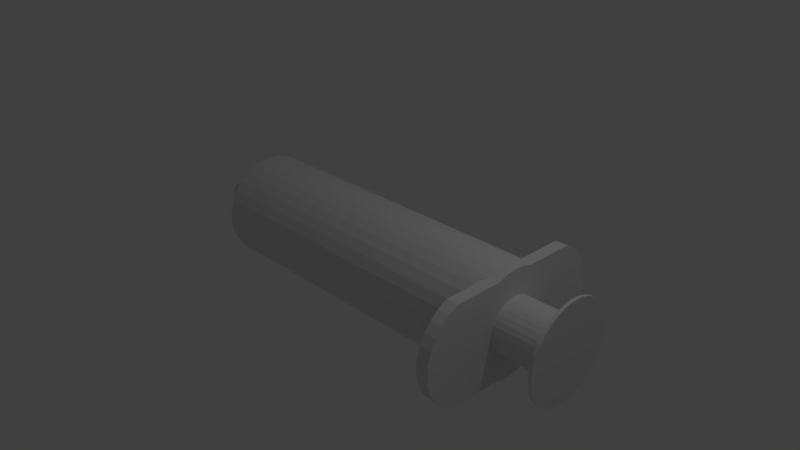 # Source: siringa.blend  (saved by Blender 2.70.0; exported with 4.5.12 LTS)
import bpy
from mathutils import Matrix  # noqa: F401  (used for matrix-valued properties, if any)

bpy.ops.wm.read_factory_settings(use_empty=True)
scene = bpy.context.scene
scene.name = 'Scene'

# ---- collections
col_collection_1 = bpy.data.collections.new('Collection 1'); scene.collection.children.link(col_collection_1)

# ---- world
world_world = bpy.data.worlds.new('World'); scene.world = world_world
world_world.color = (0.05088, 0.05088, 0.05088)
world_world.use_sun_shadow = False
world_world.sun_shadow_jitter_overblur = 0.0
world_world.cycles.sampling_method = 'MANUAL'
world_world.cycles.sample_map_resolution = 256

# ---- cameras
cam_camera = bpy.data.cameras.new('Camera')
cam_camera.clip_end = 100.0
cam_camera.lens = 35.0
cam_camera.sensor_width = 32.0
cam_camera.sensor_height = 18.0
cam_camera.ortho_scale = 7.314
cam_camera.dof.focus_distance = 0.0
cam_camera.dof.aperture_fstop = 128.0

# ---- lights
light_lamp = bpy.data.lights.new('Lamp', 'POINT')
light_lamp.transmission_factor = 0.0
light_lamp.cutoff_distance = 30.0
light_lamp.energy = 100.0
light_lamp.shadow_buffer_clip_start = 1.001
light_lamp.shadow_soft_size = 0.1
light_lamp.shadow_maximum_resolution = 0.006
light_lamp.use_absolute_resolution = True
light_lamp.cycles.use_multiple_importance_sampling = False

# ---- meshes
me_cylinder = bpy.data.meshes.new('Cylinder')
me_cylinder.from_pydata([(0.0, 1.0, -1.0), (0.0, 1.0, 1.0), (0.1951, 0.9808, -1.0), (0.1951, 0.9808, 1.0), (0.3827, 0.9239, -1.0), (0.3827, 0.9239, 1.0), (0.5556, 0.8315, -1.0), (0.5556, 0.8315, 1.0), (0.7071, 0.7071, -1.0), (0.7071, 0.7071, 1.0), (0.8315, 0.5556, -1.0), (0.8315, 0.5556, 1.0), (0.9239, 0.3827, -1.0), (0.9239, 0.3827, 1.0), (0.9808, 0.1951, -1.0), (0.9808, 0.1951, 1.0), (1.0, 7.55e-08, -1.0), (1.0, 7.55e-08, 1.0), (0.9808, -0.1951, -1.0), (0.9808, -0.1951, 1.0), (0.9239, -0.3827, -1.0), (0.9239, -0.3827, 1.0), (0.8315, -0.5556, -1.0), (0.8315, -0.5556, 1.0), (0.7071, -0.7071, -1.0), (0.7071, -0.7071, 1.0), (0.5556, -0.8315, -1.0), (0.5556, -0.8315, 1.0), (0.3827, -0.9239, -1.0), (0.3827, -0.9239, 1.0), (0.1951, -0.9808, -1.0), (0.1951, -0.9808, 1.0), (-3.258e-07, -1.0, -1.0), (-3.258e-07, -1.0, 1.0), (-0.1951, -0.9808, -1.0), (-0.1951, -0.9808, 1.0), (-0.3827, -0.9239, -1.0), (-0.3827, -0.9239, 1.0), (-0.5556, -0.8315, -1.0), (-0.5556, -0.8315, 1.0), (-0.7071, -0.7071, -1.0), (-0.7071, -0.7071, 1.0), (-0.8315, -0.5556, -1.0), (-0.8315, -0.5556, 1.0), (-0.9239, -0.3827, -1.0), (-0.9239, -0.3827, 1.0), (-0.9808, -0.1951, -1.0), (-0.9808, -0.1951, 1.0), (-1.0, 9.656e-07, -1.0), (-1.0, 9.656e-07, 1.0), (-0.9808, 0.1951, -1.0), (-0.9808, 0.1951, 1.0), (-0.9239, 0.3827, -1.0), (-0.9239, 0.3827, 1.0), (-0.8315, 0.5556, -1.0), (-0.8315, 0.5556, 1.0), (-0.7071, 0.7071, -1.0), (-0.7071, 0.7071, 1.0), (-0.5556, 0.8315, -1.0), (-0.5556, 0.8315, 1.0), (-0.3827, 0.9239, -1.0), (-0.3827, 0.9239, 1.0), (-0.1951, 0.9808, -1.0), (-0.1951, 0.9808, 1.0), (0.0, 1.0, -1.0), (0.1951, 0.9808, -1.0), (0.3827, 0.9239, -1.0), (0.5556, 0.8315, -1.0), (0.7071, 0.7071, -1.0), (0.8315, 0.5556, -1.0), (0.9239, 0.3827, -1.0), (0.9808, 0.1951, -1.0), (1.0, 7.55e-08, -1.0), (0.9808, -0.1951, -1.0), (0.9239, -0.3827, -1.0), (0.8315, -0.5556, -1.0), (0.7071, -0.7071, -1.0), (0.5556, -0.8315, -1.0), (0.3827, -0.9239, -1.0), (0.1951, -0.9808, -1.0), (-3.258e-07, -1.0, -1.0), (-0.1951, -0.9808, -1.0), (-0.3827, -0.9239, -1.0), (-0.5556, -0.8315, -1.0), (-0.7071, -0.7071, -1.0), (-0.8315, -0.5556, -1.0), (-0.9239, -0.3827, -1.0), (-0.9808, -0.1951, -1.0), (-1.0, 9.656e-07, -1.0), (-0.9808, 0.1951, -1.0), (-0.9239, 0.3827, -1.0), (-0.8315, 0.5556, -1.0), (-0.7071, 0.7071, -1.0), (-0.5556, 0.8315, -1.0), (-0.3827, 0.9239, -1.0), (-0.1951, 0.9808, -1.0), (9.226e-08, 0.223, -1.0), (0.04351, 0.2187, -1.0), (0.08534, 0.206, -1.0), (0.1239, 0.1854, -1.0), (0.1577, 0.1577, -1.0), (0.1854, 0.1239, -1.0), (0.206, 0.08534, -1.0), (0.2187, 0.04351, -1.0), (0.223, 2.383e-07, -1.0), (0.2187, -0.04351, -1.0), (0.206, -0.08534, -1.0), (0.1854, -0.1239, -1.0), (0.1577, -0.1577, -1.0), (0.1239, -0.1854, -1.0), (0.08534, -0.206, -1.0), (0.04351, -0.2187, -1.0), (1.96e-08, -0.223, -1.0), (-0.04351, -0.2187, -1.0), (-0.08534, -0.206, -1.0), (-0.1239, -0.1854, -1.0), (-0.1577, -0.1577, -1.0), (-0.1854, -0.1239, -1.0), (-0.206, -0.08534, -1.0), (-0.2187, -0.04351, -1.0), (-0.223, 4.368e-07, -1.0), (-0.2187, 0.04351, -1.0), (-0.206, 0.08534, -1.0), (-0.1854, 0.1239, -1.0), (-0.1577, 0.1577, -1.0), (-0.1239, 0.1854, -1.0), (-0.08534, 0.206, -1.0), (-0.04351, 0.2187, -1.0), (9.413e-08, 0.223, -1.341), (0.04351, 0.2187, -1.341), (0.08534, 0.206, -1.341), (0.1239, 0.1854, -1.341), (0.1577, 0.1577, -1.341), (0.1854, 0.1239, -1.341), (0.206, 0.08534, -1.341), (0.2187, 0.04351, -1.341), (0.223, 2.345e-07, -1.341), (0.2187, -0.04351, -1.341), (0.206, -0.08534, -1.341), (0.1854, -0.1239, -1.341), (0.1577, -0.1577, -1.341), (0.1239, -0.1854, -1.341), (0.08534, -0.206, -1.341), (0.04351, -0.2187, -1.341), (2.146e-08, -0.223, -1.341), (-0.04351, -0.2187, -1.341), (-0.08534, -0.206, -1.341), (-0.1239, -0.1854, -1.341), (-0.1577, -0.1577, -1.341), (-0.1854, -0.1239, -1.341), (-0.206, -0.08534, -1.341), (-0.2187, -0.04351, -1.341), (-0.223, 4.33e-07, -1.341), (-0.2187, 0.04351, -1.341), (-0.206, 0.08534, -1.341), (-0.1854, 0.1239, -1.341), (-0.1577, 0.1577, -1.341), (-0.1239, 0.1854, -1.341), (-0.08534, 0.206, -1.341), (-0.04351, 0.2187, -1.341), (0.0, 1.0, 1.0), (0.1951, 0.9808, 1.0), (0.3827, 0.9239, 1.0), (0.5556, 0.8315, 1.0), (0.7071, 0.7071, 1.0), (0.8315, 0.5556, 1.0), (0.9239, 0.3827, 1.0), (0.9808, 0.1951, 1.0), (1.0, 7.55e-08, 1.0), (0.9808, -0.1951, 1.0), (0.9239, -0.3827, 1.0), (0.8315, -0.5556, 1.0), (0.7071, -0.7071, 1.0), (0.5556, -0.8315, 1.0), (0.3827, -0.9239, 1.0), (0.1951, -0.9808, 1.0), (-3.258e-07, -1.0, 1.0), (-0.1951, -0.9808, 1.0), (-0.3827, -0.9239, 1.0), (-0.5556, -0.8315, 1.0), (-0.7071, -0.7071, 1.0), (-0.8315, -0.5556, 1.0), (-0.9239, -0.3827, 1.0), (-0.9808, -0.1951, 1.0), (-1.0, 9.656e-07, 1.0), (-0.9808, 0.1951, 1.0), (-0.9239, 0.3827, 1.0), (-0.8315, 0.5556, 1.0), (-0.7071, 0.7071, 1.0), (-0.5556, 0.8315, 1.0), (-0.3827, 0.9239, 1.0), (-0.1951, 0.9808, 1.0), (-0.001367, 1.908, 0.9929), (0.1937, 1.889, 0.9929), (0.3813, 1.832, 0.9929), (0.5542, 1.739, 0.9929), (0.7057, 1.615, 0.9929), (0.8301, 1.463, 0.9929), (0.9225, 1.29, 0.9929), (-0.9252, 1.29, 0.9929), (-0.8328, 1.463, 0.9929), (-0.7085, 1.615, 0.9929), (-0.5569, 1.739, 0.9929), (-0.384, 1.832, 0.9929), (-0.1965, 1.889, 0.9929), (0.9252, -1.267, 1.007), (0.8328, -1.44, 1.007), (0.7084, -1.591, 1.007), (0.5569, -1.716, 1.007), (0.384, -1.808, 1.007), (0.1964, -1.865, 1.007), (0.001331, -1.884, 1.007), (-0.1938, -1.865, 1.007), (-0.3814, -1.808, 1.007), (-0.5542, -1.716, 1.007), (-0.7058, -1.591, 1.007), (-0.8301, -1.44, 1.007), (-0.9225, -1.267, 1.007), (8.311e-06, 1.005, 1.076), (0.1951, 0.9862, 1.076), (0.3827, 0.9293, 1.076), (0.5556, 0.8369, 1.076), (0.7071, 0.7126, 1.076), (0.8315, 0.561, 1.076), (0.9239, 0.3881, 1.076), (0.9808, 0.2006, 1.076), (1.0, 0.00546, 1.076), (0.9808, -0.1896, 1.076), (0.9239, -0.3772, 1.076), (0.8315, -0.5501, 1.076), (0.7071, -0.7016, 1.076), (0.5556, -0.826, 1.076), (0.3827, -0.9184, 1.076), (0.1951, -0.9753, 1.076), (7.985e-06, -0.9945, 1.076), (-0.1951, -0.9753, 1.076), (-0.3827, -0.9184, 1.076), (-0.5556, -0.826, 1.076), (-0.7071, -0.7016, 1.076), (-0.8315, -0.5501, 1.076), (-0.9239, -0.3772, 1.076), (-0.9808, -0.1896, 1.076), (-1.0, 0.005461, 1.076), (-0.9808, 0.2006, 1.076), (-0.9239, 0.3881, 1.076), (-0.8315, 0.561, 1.076), (-0.7071, 0.7126, 1.076), (-0.5556, 0.8369, 1.076), (-0.3827, 0.9293, 1.076), (-0.1951, 0.9862, 1.076), (-0.001358, 1.913, 1.069), (0.1937, 1.894, 1.069), (0.3813, 1.837, 1.069), (0.5542, 1.745, 1.069), (0.7057, 1.62, 1.069), (0.8301, 1.469, 1.069), (0.9225, 1.296, 1.069), (-0.9252, 1.296, 1.069), (-0.8328, 1.469, 1.069), (-0.7085, 1.62, 1.069), (-0.5569, 1.745, 1.069), (-0.384, 1.837, 1.069), (-0.1964, 1.894, 1.069), (0.9252, -1.261, 1.083), (0.8328, -1.434, 1.083), (0.7084, -1.586, 1.083), (0.5569, -1.71, 1.083), (0.384, -1.803, 1.083), (0.1964, -1.859, 1.083), (0.001339, -1.879, 1.083), (-0.1938, -1.859, 1.083), (-0.3813, -1.803, 1.083), (-0.5542, -1.71, 1.083), (-0.7058, -1.586, 1.083), (-0.8301, -1.434, 1.083), (-0.9225, -1.261, 1.083), (8.349e-06, 0.5187, 1.076), (0.1001, 0.5089, 1.076), (0.1964, 0.4797, 1.076), (0.2852, 0.4322, 1.076), (0.3629, 0.3684, 1.076), (0.4268, 0.2906, 1.076), (0.4742, 0.2019, 1.076), (0.5034, 0.1056, 1.076), (0.5133, 0.00546, 1.076), (0.5034, -0.09467, 1.076), (0.4742, -0.191, 1.076), (0.4268, -0.2797, 1.076), (0.3629, -0.3575, 1.076), (0.2852, -0.4213, 1.076), (0.1964, -0.4687, 1.076), (0.1001, -0.498, 1.076), (8.181e-06, -0.5078, 1.076), (-0.1001, -0.498, 1.076), (-0.1964, -0.4687, 1.076), (-0.2852, -0.4213, 1.076), (-0.3629, -0.3575, 1.076), (-0.4268, -0.2797, 1.076), (-0.4742, -0.191, 1.076), (-0.5034, -0.09467, 1.076), (-0.5133, 0.005461, 1.076), (-0.5034, 0.1056, 1.076), (-0.4742, 0.2019, 1.076), (-0.4268, 0.2906, 1.076), (-0.3629, 0.3684, 1.076), (-0.2852, 0.4322, 1.076), (-0.1964, 0.4797, 1.076), (-0.1001, 0.5089, 1.076), (8.123e-06, 0.5187, 1.423), (0.1001, 0.5089, 1.423), (0.1964, 0.4797, 1.423), (0.2852, 0.4322, 1.423), (0.3629, 0.3684, 1.423), (0.4268, 0.2906, 1.423), (0.4742, 0.2019, 1.423), (0.5034, 0.1056, 1.423), (0.5133, 0.00546, 1.423), (0.5034, -0.09467, 1.423), (0.4742, -0.191, 1.423), (0.4268, -0.2797, 1.423), (0.3629, -0.3575, 1.423), (0.2852, -0.4213, 1.423), (0.1964, -0.4687, 1.423), (0.1001, -0.498, 1.423), (7.955e-06, -0.5078, 1.423), (-0.1001, -0.498, 1.423), (-0.1964, -0.4687, 1.423), (-0.2852, -0.4213, 1.423), (-0.3629, -0.3575, 1.423), (-0.4268, -0.2797, 1.423), (-0.4742, -0.191, 1.423), (-0.5034, -0.09467, 1.423), (-0.5133, 0.005461, 1.423), (-0.5034, 0.1056, 1.423), (-0.4742, 0.2019, 1.423), (-0.4268, 0.2906, 1.423), (-0.3629, 0.3684, 1.423), (-0.2852, 0.4322, 1.423), (-0.1964, 0.4797, 1.423), (-0.1001, 0.5089, 1.423), (-0.1001, 0.5089, 1.423), (-0.1964, 0.4797, 1.423), (-0.2852, 0.4322, 1.423), (-0.3629, 0.3684, 1.423), (-0.4268, 0.2906, 1.423), (-0.4742, 0.2019, 1.423), (-0.5034, 0.1056, 1.423), (-0.5133, 0.005461, 1.423), (-0.5034, -0.09467, 1.423), (-0.4742, -0.191, 1.423), (-0.4268, -0.2797, 1.423), (-0.3629, -0.3575, 1.423), (-0.2852, -0.4213, 1.423), (-0.1964, -0.4687, 1.423), (-0.1001, -0.498, 1.423), (7.955e-06, -0.5078, 1.423), (0.1001, -0.498, 1.423), (0.1964, -0.4687, 1.423), (0.2852, -0.4213, 1.423), (0.3629, -0.3575, 1.423), (0.4268, -0.2797, 1.423), (0.4742, -0.191, 1.423), (0.5034, -0.09467, 1.423), (0.5133, 0.00546, 1.423), (0.5034, 0.1056, 1.423), (0.4742, 0.2019, 1.423), (0.4268, 0.2906, 1.423), (0.3629, 0.3684, 1.423), (0.2852, 0.4322, 1.423), (0.1964, 0.4797, 1.423), (0.1001, 0.5089, 1.423), (8.123e-06, 0.5187, 1.423), (8.123e-06, 0.5187, 1.423), (0.1001, 0.5089, 1.423), (0.1964, 0.4797, 1.423), (0.2852, 0.4322, 1.423), (0.3629, 0.3684, 1.423), (0.4268, 0.2906, 1.423), (0.4742, 0.2019, 1.423), (0.5034, 0.1056, 1.423), (0.5133, 0.00546, 1.423), (0.5034, -0.09467, 1.423), (0.4742, -0.191, 1.423), (0.4268, -0.2797, 1.423), (0.3629, -0.3575, 1.423), (0.2852, -0.4213, 1.423), (0.1964, -0.4687, 1.423), (0.1001, -0.498, 1.423), (7.955e-06, -0.5078, 1.423), (-0.1001, -0.498, 1.423), (-0.1964, -0.4687, 1.423), (-0.2852, -0.4213, 1.423), (-0.3629, -0.3575, 1.423), (-0.4268, -0.2797, 1.423), (-0.4742, -0.191, 1.423), (-0.5034, -0.09467, 1.423), (-0.5133, 0.005461, 1.423), (-0.5034, 0.1056, 1.423), (-0.4742, 0.2019, 1.423), (-0.4268, 0.2906, 1.423), (-0.3629, 0.3684, 1.423), (-0.2852, 0.4322, 1.423), (-0.1964, 0.4797, 1.423), (-0.1001, 0.5089, 1.423), (8.123e-06, 0.5187, 1.423), (0.1001, 0.5089, 1.423), (0.1964, 0.4797, 1.423), (0.2852, 0.4322, 1.423), (0.3629, 0.3684, 1.423), (0.4268, 0.2906, 1.423), (0.4742, 0.2019, 1.423), (0.5034, 0.1056, 1.423), (0.5133, 0.00546, 1.423), (0.5034, -0.09467, 1.423), (0.4742, -0.191, 1.423), (0.4268, -0.2797, 1.423), (0.3629, -0.3575, 1.423), (0.2852, -0.4213, 1.423), (0.1964, -0.4687, 1.423), (0.1001, -0.498, 1.423), (7.955e-06, -0.5078, 1.423), (-0.1001, -0.498, 1.423), (-0.1964, -0.4687, 1.423), (-0.2852, -0.4213, 1.423), (-0.3629, -0.3575, 1.423), (-0.4268, -0.2797, 1.423), (-0.4742, -0.191, 1.423), (-0.5034, -0.09467, 1.423), (-0.5133, 0.005461, 1.423), (-0.5034, 0.1056, 1.423), (-0.4742, 0.2019, 1.423), (-0.4268, 0.2906, 1.423), (-0.3629, 0.3684, 1.423), (-0.2852, 0.4322, 1.423), (-0.1964, 0.4797, 1.423), (-0.1001, 0.5089, 1.423), (-0.1789, 0.905, 1.442), (-0.351, 0.8528, 1.442), (-0.5095, 0.768, 1.442), (-0.6485, 0.654, 1.442), (-0.7626, 0.515, 1.442), (-0.8473, 0.3564, 1.442), (-0.8995, 0.1844, 1.442), (-0.9171, 0.005461, 1.442), (-0.8995, -0.1735, 1.442), (-0.8473, -0.3455, 1.442), (-0.7626, -0.5041, 1.442), (-0.6485, -0.6431, 1.442), (-0.5095, -0.7571, 1.442), (-0.351, -0.8419, 1.442), (-0.1789, -0.8941, 1.442), (7.808e-06, -0.9117, 1.442), (0.1789, -0.8941, 1.442), (0.351, -0.8419, 1.442), (0.5095, -0.7571, 1.442), (0.6485, -0.6431, 1.442), (0.7626, -0.5041, 1.442), (0.8473, -0.3455, 1.442), (0.8995, -0.1735, 1.442), (0.9172, 0.00546, 1.442), (0.8995, 0.1844, 1.442), (0.8473, 0.3564, 1.442), (0.7626, 0.515, 1.442), (0.6485, 0.654, 1.442), (0.5095, 0.768, 1.442), (0.351, 0.8528, 1.442), (0.1789, 0.905, 1.442), (8.107e-06, 0.9226, 1.442), (8.109e-06, 0.9226, 1.423), (0.1789, 0.905, 1.423), (0.351, 0.8528, 1.423), (0.5095, 0.768, 1.423), (0.6485, 0.654, 1.423), (0.7626, 0.515, 1.423), (0.8473, 0.3564, 1.423), (0.8995, 0.1844, 1.423), (0.9172, 0.00546, 1.423), (0.8995, -0.1735, 1.423), (0.8473, -0.3455, 1.423), (0.7626, -0.5041, 1.423), (0.6485, -0.6431, 1.423), (0.5095, -0.7571, 1.423), (0.351, -0.8419, 1.423), (0.1789, -0.8941, 1.423), (7.81e-06, -0.9117, 1.423), (-0.1789, -0.8941, 1.423), (-0.351, -0.8419, 1.423), (-0.5095, -0.7571, 1.423), (-0.6485, -0.6431, 1.423), (-0.7626, -0.5041, 1.423), (-0.8473, -0.3455, 1.423), (-0.8995, -0.1735, 1.423), (-0.9171, 0.005461, 1.423), (-0.8995, 0.1844, 1.423), (-0.8473, 0.3564, 1.423), (-0.7626, 0.515, 1.423), (-0.6485, 0.654, 1.423), (-0.5095, 0.768, 1.423), (-0.351, 0.8528, 1.423), (-0.1789, 0.905, 1.423)], [], [(0, 1, 3, 2), (2, 3, 5, 4), (4, 5, 7, 6), (6, 7, 9, 8), (8, 9, 11, 10), (10, 11, 13, 12), (12, 13, 15, 14), (14, 15, 17, 16), (16, 17, 19, 18), (18, 19, 21, 20), (20, 21, 23, 22), (22, 23, 25, 24), (24, 25, 27, 26), (26, 27, 29, 28), (28, 29, 31, 30), (30, 31, 33, 32), (32, 33, 35, 34), (34, 35, 37, 36), (36, 37, 39, 38), (38, 39, 41, 40), (40, 41, 43, 42), (42, 43, 45, 44), (44, 45, 47, 46), (46, 47, 49, 48), (48, 49, 51, 50), (50, 51, 53, 52), (52, 53, 55, 54), (54, 55, 57, 56), (56, 57, 59, 58), (58, 59, 61, 60), (53, 51, 185, 186), (62, 63, 1, 0), (60, 61, 63, 62), (58, 60, 94, 93), (89, 90, 122, 121), (36, 38, 83, 82), (0, 2, 65, 64), (14, 16, 72, 71), (42, 44, 86, 85), (20, 22, 75, 74), (48, 50, 89, 88), (4, 6, 67, 66), (26, 28, 78, 77), (54, 56, 92, 91), (32, 34, 81, 80), (10, 12, 70, 69), (60, 62, 95, 94), (38, 40, 84, 83), (16, 18, 73, 72), (44, 46, 87, 86), (22, 24, 76, 75), (50, 52, 90, 89), (6, 8, 68, 67), (28, 30, 79, 78), (56, 58, 93, 92), (34, 36, 82, 81), (12, 14, 71, 70), (62, 0, 64, 95), (40, 42, 85, 84), (18, 20, 74, 73), (46, 48, 88, 87), (2, 4, 66, 65), (24, 26, 77, 76), (52, 54, 91, 90), (8, 10, 69, 68), (30, 32, 80, 79), (123, 124, 156, 155), (67, 68, 100, 99), (78, 79, 111, 110), (87, 88, 120, 119), (65, 66, 98, 97), (76, 77, 109, 108), (85, 86, 118, 117), (74, 75, 107, 106), (94, 95, 127, 126), (83, 84, 116, 115), (72, 73, 105, 104), (92, 93, 125, 124), (81, 82, 114, 113), (70, 71, 103, 102), (90, 91, 123, 122), (68, 69, 101, 100), (79, 80, 112, 111), (88, 89, 121, 120), (66, 67, 99, 98), (77, 78, 110, 109), (86, 87, 119, 118), (64, 65, 97, 96), (75, 76, 108, 107), (95, 64, 96, 127), (84, 85, 117, 116), (73, 74, 106, 105), (93, 94, 126, 125), (82, 83, 115, 114), (71, 72, 104, 103), (91, 92, 124, 123), (80, 81, 113, 112), (69, 70, 102, 101), (128, 129, 130, 131, 132, 133, 134, 135, 136, 137, 138, 139, 140, 141, 142, 143, 144, 145, 146, 147, 148, 149, 150, 151, 152, 153, 154, 155, 156, 157, 158, 159), (112, 113, 145, 144), (101, 102, 134, 133), (121, 122, 154, 153), (99, 100, 132, 131), (110, 111, 143, 142), (119, 120, 152, 151), (97, 98, 130, 129), (108, 109, 141, 140), (117, 118, 150, 149), (106, 107, 139, 138), (126, 127, 159, 158), (115, 116, 148, 147), (104, 105, 137, 136), (124, 125, 157, 156), (113, 114, 146, 145), (102, 103, 135, 134), (122, 123, 155, 154), (100, 101, 133, 132), (111, 112, 144, 143), (120, 121, 153, 152), (98, 99, 131, 130), (109, 110, 142, 141), (118, 119, 151, 150), (96, 97, 129, 128), (107, 108, 140, 139), (127, 96, 128, 159), (116, 117, 149, 148), (105, 106, 138, 137), (125, 126, 158, 157), (114, 115, 147, 146), (103, 104, 136, 135), (186, 185, 243, 244), (9, 7, 163, 164), (31, 29, 174, 175), (59, 57, 188, 189), (37, 35, 177, 178), (15, 13, 166, 167), (1, 63, 191, 160), (43, 41, 180, 181), (21, 19, 169, 170), (49, 47, 183, 184), (5, 3, 161, 162), (27, 25, 172, 173), (55, 53, 186, 187), (11, 9, 164, 165), (33, 31, 175, 176), (61, 59, 189, 190), (39, 37, 178, 179), (3, 1, 160, 161), (17, 15, 167, 168), (45, 43, 181, 182), (23, 21, 170, 171), (51, 49, 184, 185), (7, 5, 162, 163), (29, 27, 173, 174), (57, 55, 187, 188), (35, 33, 176, 177), (13, 11, 165, 166), (63, 61, 190, 191), (41, 39, 179, 180), (19, 17, 168, 169), (47, 45, 182, 183), (25, 23, 171, 172), (169, 168, 226, 227), (197, 198, 256, 255), (212, 213, 271, 270), (170, 205, 263, 228), (205, 206, 264, 263), (201, 202, 260, 259), (186, 199, 257, 244), (193, 194, 252, 251), (215, 216, 274, 273), (204, 192, 250, 262), (168, 167, 225, 226), (208, 209, 267, 266), (185, 184, 242, 243), (196, 197, 255, 254), (211, 212, 270, 269), (200, 201, 259, 258), (192, 193, 251, 250), (214, 215, 273, 272), (207, 208, 266, 265), (184, 183, 241, 242), (203, 204, 262, 261), (167, 166, 224, 225), (195, 196, 254, 253), (217, 182, 240, 275), (246, 245, 303, 304), (218, 249, 262, 250), (249, 248, 261, 262), (248, 247, 260, 261), (247, 246, 259, 260), (246, 245, 258, 259), (245, 244, 257, 258), (224, 223, 255, 256), (223, 222, 254, 255), (222, 221, 253, 254), (221, 220, 252, 253), (220, 219, 251, 252), (219, 218, 250, 251), (240, 239, 274, 275), (239, 238, 273, 274), (238, 237, 272, 273), (237, 236, 271, 272), (236, 235, 270, 271), (235, 234, 269, 270), (234, 233, 268, 269), (233, 232, 267, 268), (232, 231, 266, 267), (231, 230, 265, 266), (230, 229, 264, 265), (229, 228, 263, 264), (209, 210, 268, 267), (194, 195, 253, 252), (198, 166, 224, 256), (216, 217, 275, 274), (183, 182, 240, 241), (206, 207, 265, 264), (202, 203, 261, 260), (213, 214, 272, 271), (199, 200, 258, 257), (210, 211, 269, 268), (170, 169, 227, 228), (307, 306, 338, 339), (235, 234, 292, 293), (224, 223, 281, 282), (244, 243, 301, 302), (222, 221, 279, 280), (233, 232, 290, 291), (242, 241, 299, 300), (220, 219, 277, 278), (231, 230, 288, 289), (240, 239, 297, 298), (229, 228, 286, 287), (249, 248, 306, 307), (238, 237, 295, 296), (227, 226, 284, 285), (247, 246, 304, 305), (236, 235, 293, 294), (225, 224, 282, 283), (245, 244, 302, 303), (223, 222, 280, 281), (234, 233, 291, 292), (243, 242, 300, 301), (221, 220, 278, 279), (232, 231, 289, 290), (241, 240, 298, 299), (219, 218, 276, 277), (230, 229, 287, 288), (218, 249, 307, 276), (239, 238, 296, 297), (228, 227, 285, 286), (248, 247, 305, 306), (237, 236, 294, 295), (226, 225, 283, 284), (466, 465, 464, 463, 462, 461, 460, 459, 458, 457, 456, 455, 454, 453, 452, 451, 450, 449, 448, 447, 446, 445, 444, 443, 442, 441, 440, 439, 438, 437, 436, 467), (296, 295, 327, 328), (285, 284, 316, 317), (305, 304, 336, 337), (294, 293, 325, 326), (283, 282, 314, 315), (303, 302, 334, 335), (281, 280, 312, 313), (292, 291, 323, 324), (301, 300, 332, 333), (279, 278, 310, 311), (290, 289, 321, 322), (299, 298, 330, 331), (277, 276, 308, 309), (288, 287, 319, 320), (276, 307, 339, 308), (297, 296, 328, 329), (286, 285, 317, 318), (306, 305, 337, 338), (295, 294, 326, 327), (284, 283, 315, 316), (304, 303, 335, 336), (293, 292, 324, 325), (282, 281, 313, 314), (302, 301, 333, 334), (280, 279, 311, 312), (291, 290, 322, 323), (300, 299, 331, 332), (278, 277, 309, 310), (289, 288, 320, 321), (298, 297, 329, 330), (287, 286, 318, 319), (321, 320, 384, 385), (310, 309, 373, 374), (332, 331, 395, 396), (323, 322, 386, 387), (312, 311, 375, 376), (334, 333, 397, 398), (314, 313, 377, 378), (325, 324, 388, 389), (336, 335, 399, 400), (316, 315, 379, 380), (327, 326, 390, 391), (338, 337, 401, 402), (318, 317, 381, 382), (329, 328, 392, 393), (308, 339, 403, 372), (320, 319, 383, 384), (309, 308, 372, 373), (331, 330, 394, 395), (322, 321, 385, 386), (311, 310, 374, 375), (333, 332, 396, 397), (324, 323, 387, 388), (313, 312, 376, 377), (335, 334, 398, 399), (315, 314, 378, 379), (326, 325, 389, 390), (337, 336, 400, 401), (317, 316, 380, 381), (328, 327, 391, 392), (339, 338, 402, 403), (319, 318, 382, 383), (330, 329, 393, 394), (426, 425, 489, 490), (378, 377, 366, 365), (389, 388, 355, 354), (400, 399, 344, 343), (380, 379, 364, 363), (391, 390, 353, 352), (402, 401, 342, 341), (382, 381, 362, 361), (393, 392, 351, 350), (372, 403, 340, 371), (384, 383, 360, 359), (373, 372, 371, 370), (395, 394, 349, 348), (386, 385, 358, 357), (375, 374, 369, 368), (397, 396, 347, 346), (388, 387, 356, 355), (377, 376, 367, 366), (399, 398, 345, 344), (379, 378, 365, 364), (390, 389, 354, 353), (401, 400, 343, 342), (381, 380, 363, 362), (392, 391, 352, 351), (403, 402, 341, 340), (383, 382, 361, 360), (394, 393, 350, 349), (385, 384, 359, 358), (374, 373, 370, 369), (396, 395, 348, 347), (387, 386, 357, 356), (376, 375, 368, 367), (398, 397, 346, 345), (353, 354, 421, 422), (342, 343, 432, 433), (364, 365, 410, 411), (344, 345, 430, 431), (355, 356, 419, 420), (366, 367, 408, 409), (346, 347, 428, 429), (357, 358, 417, 418), (368, 369, 406, 407), (348, 349, 426, 427), (359, 360, 415, 416), (370, 371, 404, 405), (350, 351, 424, 425), (371, 340, 435, 404), (361, 362, 413, 414), (352, 353, 422, 423), (341, 342, 433, 434), (363, 364, 411, 412), (354, 355, 420, 421), (343, 344, 431, 432), (365, 366, 409, 410), (345, 346, 429, 430), (356, 357, 418, 419), (367, 368, 407, 408), (347, 348, 427, 428), (358, 359, 416, 417), (369, 370, 405, 406), (349, 350, 425, 426), (360, 361, 414, 415), (351, 352, 423, 424), (340, 341, 434, 435), (362, 363, 412, 413), (499, 498, 437, 436), (415, 414, 478, 479), (435, 434, 498, 499), (424, 423, 487, 488), (413, 412, 476, 477), (433, 432, 496, 497), (422, 421, 485, 486), (411, 410, 474, 475), (431, 430, 494, 495), (409, 408, 472, 473), (420, 419, 483, 484), (429, 428, 492, 493), (407, 406, 470, 471), (418, 417, 481, 482), (427, 426, 490, 491), (405, 404, 468, 469), (416, 415, 479, 480), (404, 435, 499, 468), (425, 424, 488, 489), (414, 413, 477, 478), (434, 433, 497, 498), (423, 422, 486, 487), (412, 411, 475, 476), (432, 431, 495, 496), (421, 420, 484, 485), (410, 409, 473, 474), (430, 429, 493, 494), (408, 407, 471, 472), (419, 418, 482, 483), (428, 427, 491, 492), (406, 405, 469, 470), (417, 416, 480, 481), (488, 487, 448, 447), (477, 476, 459, 458), (497, 496, 439, 438), (486, 485, 450, 449), (475, 474, 461, 460), (495, 494, 441, 440), (473, 472, 463, 462), (484, 483, 452, 451), (493, 492, 443, 442), (471, 470, 465, 464), (482, 481, 454, 453), (491, 490, 445, 444), (469, 468, 467, 466), (480, 479, 456, 455), (468, 499, 436, 467), (489, 488, 447, 446), (478, 477, 458, 457), (498, 497, 438, 437), (487, 486, 449, 448), (476, 475, 460, 459), (496, 495, 440, 439), (485, 484, 451, 450), (474, 473, 462, 461), (494, 493, 442, 441), (472, 471, 464, 463), (483, 482, 453, 452), (492, 491, 444, 443), (470, 469, 466, 465), (481, 480, 455, 454), (490, 489, 446, 445), (479, 478, 457, 456)])
me_cylinder.use_remesh_preserve_volume = False
me_cylinder.use_remesh_preserve_attributes = False
me_cylinder.use_mirror_vertex_groups = False
me_cylinder.update()

# ---- objects
ob_cylinder = bpy.data.objects.new('Cylinder', me_cylinder)
ob_lamp = bpy.data.objects.new('Lamp', light_lamp)
ob_camera = bpy.data.objects.new('Camera', cam_camera)

# ---- transforms, parenting, visibility, modifiers, constraints
ob_cylinder.location = (0.0, 0.0, 0.0)
ob_cylinder.rotation_euler = (0.1214, -1.555, -0.09819)
ob_cylinder.scale = (-0.7157, -0.7165, -2.116)
ob_cylinder.lineart.crease_threshold = 0.0
ob_lamp.location = (4.076, 1.005, 5.904)
ob_lamp.rotation_euler = (0.6503, 0.05522, 1.866)
ob_lamp.lock_rotations_4d = False
ob_lamp.empty_display_type = 'ARROWS'
ob_lamp.color = (0.0, 0.0, 0.0, 0.0)
ob_lamp.lineart.crease_threshold = 0.0
ob_camera.location = (7.481, -6.508, 5.344)
ob_camera.rotation_euler = (1.109, 0.01082, 0.8149)
ob_camera.lock_rotations_4d = False
ob_camera.empty_display_type = 'ARROWS'
ob_camera.color = (0.0, 0.0, 0.0, 0.0)
ob_camera.display_type = 'WIRE'
ob_camera.lineart.crease_threshold = 0.0

# ---- collection membership
col_collection_1.objects.link(ob_cylinder)
col_collection_1.objects.link(ob_lamp)
col_collection_1.objects.link(ob_camera)

# ---- scene / render settings (as saved in the file)
scene.camera = ob_camera
scene.frame_start = 1; scene.frame_end = 250; scene.frame_set(1)
scene.render.engine = 'BLENDER_EEVEE_NEXT'
scene.render.resolution_percentage = 50
scene.render.dither_intensity = 0.0
scene.cycles.use_denoising = False
scene.cycles.samples = 10
scene.cycles.sampling_pattern = 'TABULATED_SOBOL'
scene.cycles.light_sampling_threshold = 0.0
scene.cycles.use_adaptive_sampling = False
scene.cycles.use_light_tree = False
scene.cycles.blur_glossy = 0.0
scene.cycles.volume_bounces = 1
scene.cycles.pixel_filter_type = 'GAUSSIAN'
scene.cycles.sample_clamp_indirect = 0.0
scene.view_settings.view_transform = 'Standard'
bpy.context.view_layer.update()

